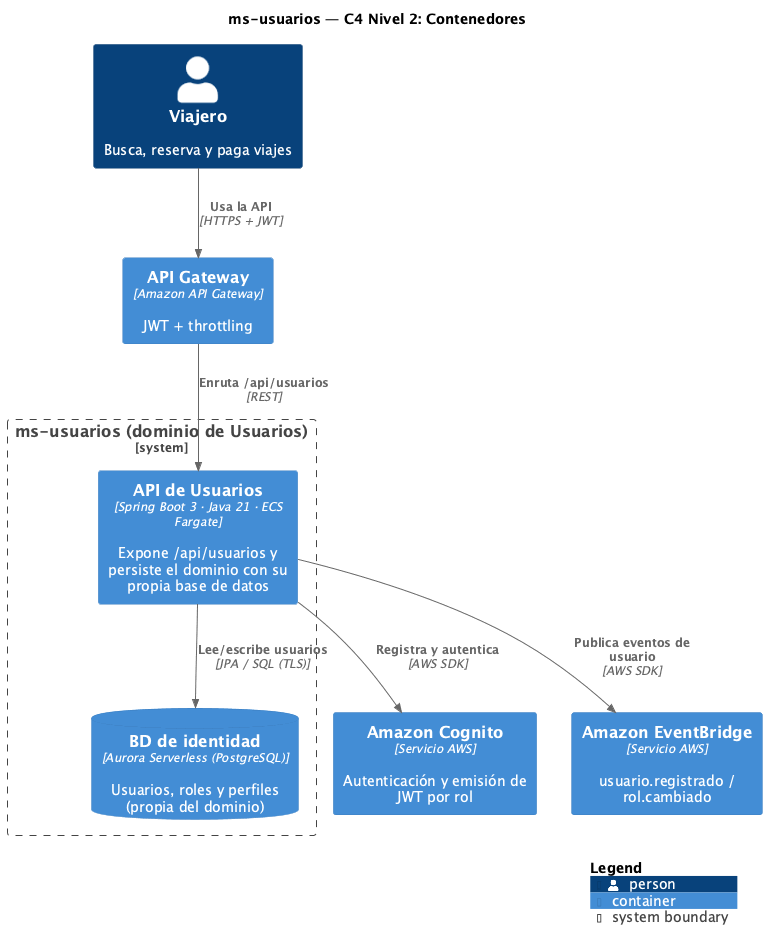

The diagram above was rendered by PlantUML. Its source (embedded in the PNG):
@startuml C4-2-Contenedores
!include <C4/C4_Container>

title ms-usuarios — C4 Nivel 2: Contenedores

LAYOUT_WITH_LEGEND()

Person(actor, "Viajero", "Busca, reserva y paga viajes")
System_Boundary(sb, "ms-usuarios (dominio de Usuarios)") {
  Container(api, "API de Usuarios", "Spring Boot 3 · Java 21 · ECS Fargate", "Expone /api/usuarios y persiste el dominio con su propia base de datos")
  ContainerDb(db, "BD de identidad", "Aurora Serverless (PostgreSQL)", "Usuarios, roles y perfiles (propia del dominio)")
}

Container(apigw, "API Gateway", "Amazon API Gateway", "JWT + throttling")
Container(cognito, "Amazon Cognito", "Servicio AWS", "Autenticación y emisión de JWT por rol")
Container(ev, "Amazon EventBridge", "Servicio AWS", "usuario.registrado / rol.cambiado")

Rel(actor, apigw, "Usa la API", "HTTPS + JWT")
Rel(apigw, api, "Enruta /api/usuarios", "REST")
Rel(api, db, "Lee/escribe usuarios", "JPA / SQL (TLS)")
Rel(api, cognito, "Registra y autentica", "AWS SDK")
Rel(api, ev, "Publica eventos de usuario", "AWS SDK")

SHOW_LEGEND()
@enduml